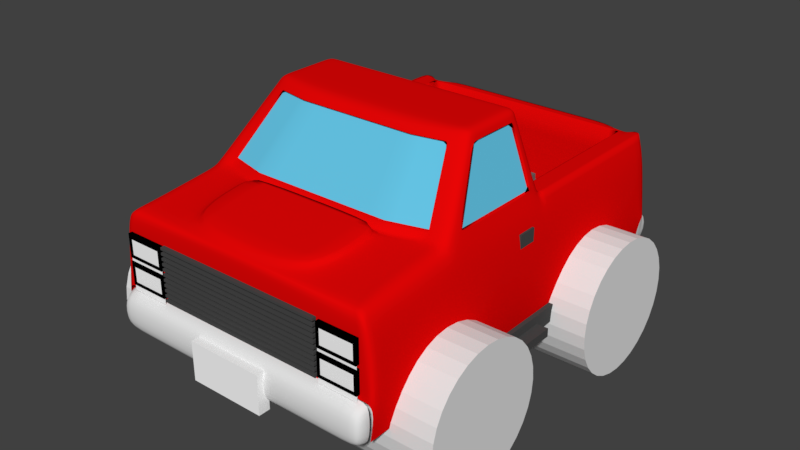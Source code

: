 # Source: Pickup_Truck_Deformed.blend  (saved by Blender 2.79.0; exported with 4.5.12 LTS)
import bpy
from mathutils import Matrix  # noqa: F401  (used for matrix-valued properties, if any)

bpy.ops.wm.read_factory_settings(use_empty=True)
scene = bpy.context.scene
scene.name = 'Scene'

# ---- collections
col_collection_1 = bpy.data.collections.new('Collection 1'); scene.collection.children.link(col_collection_1)

# ---- materials (node trees are filled in below, after node groups)
mat_tail_lights = bpy.data.materials.new('Tail Lights')
mat_tail_lights.alpha_threshold = 0.0
mat_tail_lights.use_transparent_shadow = False
mat_tail_lights.diffuse_color = (0.8, 0.0, 0.002506, 1.0)
mat_tail_lights.roughness = 0.5
mat_license_plate = bpy.data.materials.new('License Plate')
mat_license_plate.alpha_threshold = 0.0
mat_license_plate.use_transparent_shadow = False
mat_license_plate.diffuse_color = (1.0, 1.0, 1.0, 1.0)
mat_license_plate.roughness = 0.5
mat_truck_grille = bpy.data.materials.new('Truck Grille')
mat_truck_grille.alpha_threshold = 0.0
mat_truck_grille.use_transparent_shadow = False
mat_truck_grille.diffuse_color = (0.06681, 0.06681, 0.06681, 1.0)
mat_truck_grille.roughness = 0.5
mat_truck_bed = bpy.data.materials.new('Truck Bed')
mat_truck_bed.alpha_threshold = 0.0
mat_truck_bed.use_transparent_shadow = False
mat_truck_bed.diffuse_color = (0.1424, 0.1424, 0.1424, 1.0)
mat_truck_bed.roughness = 0.5
mat_truck_lights = bpy.data.materials.new('Truck Lights')
mat_truck_lights.alpha_threshold = 0.0
mat_truck_lights.use_transparent_shadow = False
mat_truck_lights.diffuse_color = (1.0, 1.0, 1.0, 1.0)
mat_truck_lights.roughness = 0.5
mat_truck_lights_frame = bpy.data.materials.new('Truck Lights Frame')
mat_truck_lights_frame.alpha_threshold = 0.0
mat_truck_lights_frame.use_transparent_shadow = False
mat_truck_lights_frame.diffuse_color = (0.0, 0.0, 0.0, 1.0)
mat_truck_lights_frame.roughness = 0.5
mat_truck_tire = bpy.data.materials.new('Truck Tire')
mat_truck_tire.alpha_threshold = 0.0
mat_truck_tire.use_transparent_shadow = False
mat_truck_tire.diffuse_color = (0.01885, 0.01885, 0.01885, 1.0)
mat_truck_tire.roughness = 0.5
mat_truck_hubcap = bpy.data.materials.new('Truck Hubcap')
mat_truck_hubcap.alpha_threshold = 0.0
mat_truck_hubcap.use_transparent_shadow = False
mat_truck_hubcap.diffuse_color = (0.5489, 0.5489, 0.5489, 1.0)
mat_truck_hubcap.roughness = 0.5
mat_truck_bumper = bpy.data.materials.new('Truck Bumper')
mat_truck_bumper.alpha_threshold = 0.0
mat_truck_bumper.use_transparent_shadow = False
mat_truck_bumper.roughness = 0.5
mat_material_002 = bpy.data.materials.new('Material.002')
mat_material_002.alpha_threshold = 0.0
mat_material_002.use_transparent_shadow = False
mat_material_002.diffuse_color = (0.1283, 0.5671, 0.8, 1.0)
mat_material_002.roughness = 0.5
mat_truck_paint = bpy.data.materials.new('Truck Paint')
mat_truck_paint.alpha_threshold = 0.0
mat_truck_paint.use_transparent_shadow = False
mat_truck_paint.diffuse_color = (0.8, 0.001871, 0.001871, 1.0)
mat_truck_paint.roughness = 0.5

# ---- material node trees

# ---- world
world_world = bpy.data.worlds.new('World'); scene.world = world_world
world_world.color = (0.05088, 0.05088, 0.05088)
world_world.use_sun_shadow = False
world_world.sun_shadow_jitter_overblur = 0.0
world_world.cycles.sampling_method = 'MANUAL'

# ---- meshes
me_cube_005 = bpy.data.meshes.new('Cube.005')
me_cube_005.from_pydata([(-1.885, -0.9534, -0.1529), (-1.839, -0.9534, 0.4005), (-1.885, -0.8083, -0.1529), (-1.839, -0.8083, 0.4005), (-1.642, -0.9534, -0.1529), (-1.596, -0.9534, 0.4005), (-1.642, -0.8083, -0.1529), (-1.596, -0.8083, 0.4005)], [], [(0, 1, 3, 2), (2, 3, 7, 6), (6, 7, 5, 4), (4, 5, 1, 0), (2, 6, 4, 0), (7, 3, 1, 5)])
me_cube_005.materials.append(mat_tail_lights)
me_cube_005.use_remesh_preserve_volume = False
me_cube_005.use_remesh_preserve_attributes = False
me_cube_005.use_mirror_vertex_groups = False
me_cube_005.update()
me_cube_003 = bpy.data.meshes.new('Cube.003')
me_cube_003.from_pydata([(-0.5351, -0.6494, -0.3904), (-0.5351, -0.6494, 0.1505), (-0.5351, -0.4857, -0.3904), (-0.5351, -0.4857, 0.1505), (0.5351, -0.6494, -0.3904), (0.5351, -0.6494, 0.1505), (0.5351, -0.4857, -0.3904), (0.5351, -0.4857, 0.1505)], [], [(0, 1, 3, 2), (2, 3, 7, 6), (6, 7, 5, 4), (4, 5, 1, 0), (2, 6, 4, 0), (7, 3, 1, 5)])
me_cube_003.materials.append(mat_license_plate)
me_cube_003.use_remesh_preserve_volume = False
me_cube_003.use_remesh_preserve_attributes = False
me_cube_003.use_mirror_vertex_groups = False
me_cube_003.update()
me_cube = bpy.data.meshes.new('Cube')
me_cube.from_pydata([(-0.5351, -0.6494, -0.3904), (-0.5351, -0.6494, 0.1505), (-0.5351, -0.4857, -0.3904), (-0.5351, -0.4857, 0.1505), (0.5351, -0.6494, -0.3904), (0.5351, -0.6494, 0.1505), (0.5351, -0.4857, -0.3904), (0.5351, -0.4857, 0.1505)], [], [(0, 1, 3, 2), (2, 3, 7, 6), (6, 7, 5, 4), (4, 5, 1, 0), (2, 6, 4, 0), (7, 3, 1, 5)])
me_cube.materials.append(mat_license_plate)
me_cube.use_remesh_preserve_volume = False
me_cube.use_remesh_preserve_attributes = False
me_cube.use_mirror_vertex_groups = False
me_cube.update()
me_cube_015 = bpy.data.meshes.new('Cube.015')
me_cube_015.from_pydata([(1.87, -1.045, -0.1802), (1.87, -1.045, 0.05759), (1.87, 0.9251, -0.1802), (1.87, 0.9251, 0.05759), (2.02, -1.045, -0.1802), (2.02, -1.045, 0.05759), (2.02, 0.9251, -0.1802), (2.02, 0.9251, 0.05759), (1.87, 0.3468, -0.1802), (1.87, 0.3468, 0.05759), (2.02, 0.3468, -0.1802), (2.02, 0.3468, 0.05759), (1.87, -1.045, -0.06131), (1.87, 0.9251, -0.06131), (2.02, 0.9251, -0.06131), (2.02, -1.045, -0.06131), (2.02, 0.3468, -0.06131), (1.87, 0.3468, -0.06131), (2.184, -1.045, -0.06131), (2.184, -1.045, -0.1802), (2.184, 0.3468, -0.1802), (2.184, 0.3468, -0.06131)], [], [(17, 9, 3, 13), (13, 3, 7, 14), (16, 11, 5, 15), (15, 5, 1, 12), (8, 10, 4, 0), (11, 9, 1, 5), (7, 3, 9, 11), (2, 6, 10, 8), (14, 7, 11, 16), (12, 1, 9, 17), (0, 12, 17, 8), (6, 14, 16, 10), (4, 15, 12, 0), (15, 4, 19, 18), (2, 13, 14, 6), (8, 17, 13, 2), (20, 21, 18, 19), (10, 16, 21, 20), (16, 15, 18, 21), (4, 10, 20, 19)])
me_cube_015.materials.append(mat_truck_grille)
me_cube_015.use_remesh_preserve_volume = False
me_cube_015.use_remesh_preserve_attributes = False
me_cube_015.use_mirror_vertex_groups = False
me_cube_015.update()
me_cylinder_002 = bpy.data.meshes.new('Cylinder.002')
me_cylinder_002.from_pydata([(0.8683, 0.8528, -0.5148), (1.544, 0.8528, -0.5148), (0.8683, -0.8528, -0.5148), (1.544, -0.8528, -0.5148), (0.8683, -0.7878, -0.1884), (1.544, -0.7878, -0.1884), (0.8683, -0.603, 0.08823), (1.544, -0.603, 0.08823), (0.8683, -0.3263, 0.2731), (1.544, -0.3263, 0.2731), (0.8683, -2.317e-07, 0.338), (1.544, -2.508e-09, 0.338), (0.8683, 0.3263, 0.2731), (1.544, 0.3263, 0.2731), (0.8683, 0.603, 0.08823), (1.544, 0.603, 0.08823), (0.8683, 0.7878, -0.1884), (1.544, 0.7878, -0.1884)], [], [(2, 3, 5, 4), (4, 5, 7, 6), (6, 7, 9, 8), (8, 9, 11, 10), (10, 11, 13, 12), (12, 13, 15, 14), (14, 15, 17, 16), (16, 17, 1, 0), (2, 4, 6, 8, 10, 12, 14, 16, 0)])
me_cylinder_002.polygons.foreach_set('use_smooth', [True] * 9)
me_cylinder_002.materials.append(mat_truck_bed)
me_cylinder_002.use_remesh_preserve_volume = False
me_cylinder_002.use_remesh_preserve_attributes = False
me_cylinder_002.use_mirror_vertex_groups = False
me_cylinder_002.update()
me_cube_013 = bpy.data.meshes.new('Cube.013')
me_cube_013.from_pydata([(-1.393, -4.646, -1.0), (-1.393, -4.646, 0.1515), (-1.393, 4.646, -1.0), (-1.393, 4.646, -0.3404), (1.393, -4.646, -1.0), (1.393, -4.646, 0.1515), (1.393, 4.646, -1.0), (1.393, 4.646, -0.3404), (-1.393, -1.322, -1.0), (-1.393, -1.322, -0.3404), (1.393, -1.322, -1.0), (1.393, -1.322, -0.3404), (-1.393, -2.129, -1.0), (1.393, -2.129, 0.1515), (-1.393, -2.129, 0.1515), (1.393, -2.129, -1.0)], [], [(8, 9, 3, 2), (2, 3, 7, 6), (15, 13, 5, 4), (4, 5, 1, 0), (12, 15, 4, 0), (13, 14, 1, 5), (7, 3, 9, 11), (2, 6, 10, 8), (6, 7, 11, 10), (12, 14, 9, 8), (0, 1, 14, 12), (11, 9, 14, 13), (8, 10, 15, 12), (10, 11, 13, 15)])
me_cube_013.materials.append(mat_truck_bed)
me_cube_013.use_remesh_preserve_volume = False
me_cube_013.use_remesh_preserve_attributes = False
me_cube_013.use_mirror_vertex_groups = False
me_cube_013.update()
me_plane_001 = bpy.data.meshes.new('Plane.001')
me_plane_001.from_pydata([(1.53, -1.873, -0.2909), (1.53, 1.873, -0.2909), (0.0, -1.873, -0.2909), (0.0, 1.873, -0.2909), (0.306, -1.873, -0.2909), (0.612, -1.873, -0.2909), (0.918, -1.873, -0.2909), (1.224, -1.873, -0.2909), (1.224, 1.873, -0.2909), (0.918, 1.873, -0.2909), (0.612, 1.873, -0.2909), (0.306, 1.873, -0.2909), (1.224, -1.873, -0.2117), (1.53, -1.873, -0.2117), (1.53, 1.873, -0.2117), (0.306, 1.873, -0.2117), (0.0, 1.873, -0.2117), (0.0, -1.873, -0.2117), (0.306, -1.873, -0.2117), (0.612, -1.873, -0.2117), (0.918, -1.873, -0.2117), (1.224, 1.873, -0.2117), (0.918, 1.873, -0.2117), (0.612, 1.873, -0.2117)], [], [(10, 5, 19, 23), (5, 6, 20, 19), (4, 5, 10, 11), (11, 3, 16, 15), (6, 7, 8, 9), (12, 13, 14, 21), (17, 18, 15, 16), (19, 20, 22, 23), (3, 2, 17, 16), (9, 10, 23, 22), (7, 0, 13, 12), (6, 9, 22, 20), (2, 4, 18, 17), (0, 1, 14, 13), (1, 8, 21, 14), (8, 7, 12, 21), (4, 11, 15, 18)])
me_plane_001.materials.append(mat_truck_bed)
me_plane_001.use_remesh_preserve_volume = False
me_plane_001.use_remesh_preserve_attributes = False
me_plane_001.use_mirror_vertex_groups = False
me_plane_001.update()
me_cube_012 = bpy.data.meshes.new('Cube.012')
me_cube_012.from_pydata([(1.726, -0.2261, -0.1097), (1.726, -0.2261, 0.1097), (1.726, 0.2261, -0.1097), (1.726, 0.2261, 0.1097), (1.945, -0.2261, -0.1097), (1.945, -0.2261, 0.1097), (1.945, 0.2261, -0.1097), (1.945, 0.2261, 0.1097)], [], [(0, 1, 3, 2), (2, 3, 7, 6), (6, 7, 5, 4), (4, 5, 1, 0), (2, 6, 4, 0), (7, 3, 1, 5)])
me_cube_012.materials.append(mat_truck_grille)
me_cube_012.use_remesh_preserve_volume = False
me_cube_012.use_remesh_preserve_attributes = False
me_cube_012.use_mirror_vertex_groups = False
me_cube_012.update()
me_cube_007 = bpy.data.meshes.new('Cube.007')
me_cube_007.from_pydata([(1.247, -0.04579, -0.3619), (1.247, -0.04579, -0.03934), (1.803, -0.04579, -0.3619), (1.803, -0.04579, -0.03934), (1.247, -0.04579, 0.01259), (1.247, -0.04579, 0.3351), (1.803, -0.04579, 0.01259), (1.803, -0.04579, 0.3351)], [], [(2, 3, 1, 0), (6, 7, 5, 4)])
me_cube_007.materials.append(mat_truck_lights)
me_cube_007.use_remesh_preserve_volume = False
me_cube_007.use_remesh_preserve_attributes = False
me_cube_007.use_mirror_vertex_groups = False
me_cube_007.update()
me_plane = bpy.data.meshes.new('Plane')
me_plane.from_pydata([(-1.211, 1.21, 0.3498), (1.211, 1.21, 0.3498), (-1.211, 1.21, -0.3855), (1.211, 1.21, -0.3855), (-1.211, 1.21, -0.3504), (-1.211, 1.21, -0.3154), (-1.211, 1.21, -0.2804), (-1.211, 1.21, -0.2454), (-1.211, 1.21, -0.2104), (-1.211, 1.21, -0.1754), (-1.211, 1.21, -0.1404), (-1.211, 1.21, -0.1053), (-1.211, 1.21, -0.07034), (-1.211, 1.21, -0.03532), (-1.211, 1.21, -0.0003118), (-1.211, 1.21, 0.0347), (-1.211, 1.21, 0.06971), (-1.211, 1.21, 0.1047), (-1.211, 1.21, 0.1397), (-1.211, 1.21, 0.1748), (-1.211, 1.21, 0.2098), (-1.211, 1.21, 0.2448), (-1.211, 1.21, 0.2798), (-1.211, 1.21, 0.3148), (1.211, 1.21, 0.3148), (1.211, 1.21, 0.2798), (1.211, 1.21, 0.2448), (1.211, 1.21, 0.2098), (1.211, 1.21, 0.1748), (1.211, 1.21, 0.1397), (1.211, 1.21, 0.1047), (1.211, 1.21, 0.06971), (1.211, 1.21, 0.0347), (1.211, 1.21, -0.0003118), (1.211, 1.21, -0.03532), (1.211, 1.21, -0.07034), (1.211, 1.21, -0.1053), (1.211, 1.21, -0.1404), (1.211, 1.21, -0.1754), (1.211, 1.21, -0.2104), (1.211, 1.21, -0.2454), (1.211, 1.21, -0.2804), (1.211, 1.21, -0.3154), (1.211, 1.21, -0.3504), (-1.211, 1.114, 0.3148), (-1.211, 1.114, 0.3498), (1.211, 1.114, 0.3498), (1.211, 1.114, -0.3504), (1.211, 1.114, -0.3855), (-1.211, 1.114, -0.3855), (-1.211, 1.114, -0.3504), (-1.211, 1.114, -0.3154), (-1.211, 1.114, -0.2804), (-1.211, 1.114, -0.2454), (-1.211, 1.114, -0.2104), (-1.211, 1.114, -0.1754), (-1.211, 1.114, -0.1404), (-1.211, 1.114, -0.1053), (-1.211, 1.114, -0.07034), (-1.211, 1.114, -0.03532), (-1.211, 1.114, -0.0003118), (-1.211, 1.114, 0.0347), (-1.211, 1.114, 0.06971), (-1.211, 1.114, 0.1047), (-1.211, 1.114, 0.1397), (-1.211, 1.114, 0.1748), (-1.211, 1.114, 0.2098), (-1.211, 1.114, 0.2448), (-1.211, 1.114, 0.2798), (1.211, 1.114, 0.3148), (1.211, 1.114, 0.2798), (1.211, 1.114, 0.2448), (1.211, 1.114, 0.2098), (1.211, 1.114, 0.1748), (1.211, 1.114, 0.1397), (1.211, 1.114, 0.1047), (1.211, 1.114, 0.06971), (1.211, 1.114, 0.0347), (1.211, 1.114, -0.0003118), (1.211, 1.114, -0.03532), (1.211, 1.114, -0.07034), (1.211, 1.114, -0.1053), (1.211, 1.114, -0.1404), (1.211, 1.114, -0.1754), (1.211, 1.114, -0.2104), (1.211, 1.114, -0.2454), (1.211, 1.114, -0.2804), (1.211, 1.114, -0.3154)], [], [(35, 12, 58, 80), (28, 27, 72, 73), (23, 22, 25, 24), (1, 0, 45, 46), (21, 20, 27, 26), (14, 13, 59, 60), (19, 18, 29, 28), (13, 34, 79, 59), (17, 16, 31, 30), (0, 23, 44, 45), (15, 14, 33, 32), (40, 39, 84, 85), (13, 12, 35, 34), (33, 14, 60, 78), (11, 10, 37, 36), (26, 25, 70, 71), (9, 8, 39, 38), (12, 11, 57, 58), (7, 6, 41, 40), (15, 32, 77, 61), (5, 4, 43, 42), (50, 49, 48, 47), (45, 44, 69, 46), (68, 67, 71, 70), (66, 65, 73, 72), (64, 63, 75, 74), (62, 61, 77, 76), (60, 59, 79, 78), (58, 57, 81, 80), (56, 55, 83, 82), (54, 53, 85, 84), (52, 51, 87, 86), (42, 41, 86, 87), (3, 43, 47, 48), (11, 36, 81, 57), (16, 15, 61, 62), (2, 3, 48, 49), (30, 29, 74, 75), (37, 10, 56, 82), (23, 24, 69, 44), (4, 2, 49, 50), (9, 38, 83, 55), (18, 17, 63, 64), (25, 22, 68, 70), (32, 31, 76, 77), (39, 8, 54, 84), (21, 26, 71, 67), (6, 5, 51, 52), (7, 40, 85, 53), (20, 19, 65, 66), (27, 20, 66, 72), (34, 33, 78, 79), (41, 6, 52, 86), (19, 28, 73, 65), (8, 7, 53, 54), (5, 42, 87, 51), (22, 21, 67, 68), (29, 18, 64, 74), (36, 35, 80, 81), (43, 4, 50, 47), (17, 30, 75, 63), (10, 9, 55, 56), (24, 1, 46, 69), (31, 16, 62, 76), (38, 37, 82, 83)])
me_plane.materials.append(mat_truck_grille)
me_plane.use_remesh_preserve_volume = False
me_plane.use_remesh_preserve_attributes = False
me_plane.use_mirror_vertex_groups = False
me_plane.update()
me_cube_004 = bpy.data.meshes.new('Cube.004')
me_cube_004.from_pydata([(1.247, -0.04579, -0.3619), (1.247, -0.04579, -0.03934), (1.247, 0.04579, -0.3619), (1.247, 0.04579, -0.03934), (1.803, -0.04579, -0.3619), (1.803, -0.04579, -0.03934), (1.803, 0.04579, -0.3619), (1.803, 0.04579, -0.03934), (1.247, -0.04579, 0.01259), (1.247, -0.04579, 0.3351), (1.247, 0.04579, 0.01259), (1.247, 0.04579, 0.3351), (1.803, -0.04579, 0.01259), (1.803, -0.04579, 0.3351), (1.803, 0.04579, 0.01259), (1.803, 0.04579, 0.3351)], [], [(0, 1, 3, 2), (2, 3, 7, 6), (6, 7, 5, 4), (2, 6, 4, 0), (7, 3, 1, 5), (8, 9, 11, 10), (10, 11, 15, 14), (14, 15, 13, 12), (10, 14, 12, 8), (15, 11, 9, 13)])
me_cube_004.materials.append(mat_truck_lights_frame)
me_cube_004.use_remesh_preserve_volume = False
me_cube_004.use_remesh_preserve_attributes = False
me_cube_004.use_mirror_vertex_groups = False
me_cube_004.update()
me_cylinder_001 = bpy.data.meshes.new('Cylinder.001')
me_cylinder_001.from_pydata([(1.41, 0.8129, 1.994e-07), (1.982, 0.8129, 1.025e-07), (1.41, 0.7973, -0.1586), (1.982, 0.7973, -0.1586), (1.41, 0.751, -0.3111), (1.982, 0.751, -0.3111), (1.41, 0.6759, -0.4516), (1.982, 0.6759, -0.4516), (1.41, 0.5748, -0.5748), (1.982, 0.5748, -0.5748), (1.41, 0.4516, -0.6759), (1.982, 0.4516, -0.6759), (1.41, 0.3111, -0.751), (1.982, 0.3111, -0.751), (1.41, 0.1586, -0.7973), (1.982, 0.1586, -0.7973), (1.41, 1.325e-07, -0.8129), (1.982, 3.51e-07, -0.8129), (1.41, -0.1586, -0.7973), (1.982, -0.1586, -0.7973), (1.41, -0.3111, -0.751), (1.982, -0.3111, -0.751), (1.41, -0.4516, -0.6759), (1.982, -0.4516, -0.6759), (1.41, -0.5748, -0.5748), (1.982, -0.5748, -0.5748), (1.41, -0.6759, -0.4516), (1.982, -0.6759, -0.4516), (1.41, -0.751, -0.3111), (1.982, -0.751, -0.3111), (1.41, -0.7973, -0.1586), (1.982, -0.7973, -0.1586), (1.41, -0.8129, 1.994e-07), (1.982, -0.8129, 1.509e-07), (1.41, -0.7973, 0.1586), (1.982, -0.7973, 0.1586), (1.41, -0.751, 0.3111), (1.982, -0.751, 0.3111), (1.41, -0.6759, 0.4516), (1.982, -0.6759, 0.4516), (1.41, -0.5748, 0.5748), (1.982, -0.5748, 0.5748), (1.41, -0.4516, 0.6759), (1.982, -0.4516, 0.6759), (1.41, -0.3111, 0.751), (1.982, -0.3111, 0.751), (1.41, -0.1586, 0.7973), (1.982, -0.1586, 0.7973), (1.41, 6.376e-07, 0.8129), (1.982, 8.561e-07, 0.8129), (1.41, 0.1586, 0.7973), (1.982, 0.1586, 0.7973), (1.41, 0.3111, 0.751), (1.982, 0.3111, 0.751), (1.41, 0.4516, 0.6759), (1.982, 0.4516, 0.6759), (1.41, 0.5748, 0.5748), (1.982, 0.5748, 0.5748), (1.41, 0.6759, 0.4516), (1.982, 0.6759, 0.4516), (1.41, 0.751, 0.3111), (1.982, 0.751, 0.3111), (1.41, 0.7973, 0.1586), (1.982, 0.7973, 0.1586), (2.05, 0.5075, -0.1009), (2.05, 0.5174, 3.221e-08), (2.05, 0.478, -0.198), (2.05, 0.4302, -0.2875), (2.05, 0.3659, -0.3659), (2.05, 0.2875, -0.4302), (2.05, 0.198, -0.478), (2.05, 0.1009, -0.5075), (2.05, 3.811e-07, -0.5174), (2.05, -0.1009, -0.5075), (2.05, -0.198, -0.478), (2.05, -0.2875, -0.4302), (2.05, -0.3659, -0.3659), (2.05, -0.4302, -0.2875), (2.05, -0.478, -0.198), (2.05, -0.5075, -0.1009), (2.05, -0.5174, 6.305e-08), (2.05, -0.5075, 0.1009), (2.05, -0.478, 0.198), (2.05, -0.4302, 0.2875), (2.05, -0.3659, 0.3659), (2.05, -0.2875, 0.4302), (2.05, -0.198, 0.478), (2.05, -0.1009, 0.5075), (2.05, 7.027e-07, 0.5174), (2.05, 0.1009, 0.5075), (2.05, 0.198, 0.478), (2.05, 0.2875, 0.4302), (2.05, 0.3659, 0.3659), (2.05, 0.4302, 0.2875), (2.05, 0.478, 0.198), (2.05, 0.5075, 0.1009), (1.969, 0.5075, -0.1009), (1.969, 0.5174, 3.221e-08), (1.969, 0.478, -0.198), (1.969, 0.4302, -0.2875), (1.969, 0.3659, -0.3659), (1.969, 0.2875, -0.4302), (1.969, 0.198, -0.478), (1.969, 0.1009, -0.5075), (1.969, 3.811e-07, -0.5174), (1.969, -0.1009, -0.5075), (1.969, -0.198, -0.478), (1.969, -0.2875, -0.4302), (1.969, -0.3659, -0.3659), (1.969, -0.4302, -0.2875), (1.969, -0.478, -0.198), (1.969, -0.5075, -0.1009), (1.969, -0.5174, 6.305e-08), (1.969, -0.5075, 0.1009), (1.969, -0.478, 0.198), (1.969, -0.4302, 0.2875), (1.969, -0.3659, 0.3659), (1.969, -0.2875, 0.4302), (1.969, -0.198, 0.478), (1.969, -0.1009, 0.5075), (1.969, 7.027e-07, 0.5174), (1.969, 0.1009, 0.5075), (1.969, 0.198, 0.478), (1.969, 0.2875, 0.4302), (1.969, 0.3659, 0.3659), (1.969, 0.4302, 0.2875), (1.969, 0.478, 0.198), (1.969, 0.5075, 0.1009), (1.969, 0.1298, -0.02581), (1.969, 0.1323, -5.224e-08), (1.969, 0.1222, -0.05064), (1.969, 0.11, -0.07351), (1.969, 0.09356, -0.09356), (1.969, 0.07351, -0.11), (1.969, 0.05064, -0.1222), (1.969, 0.02581, -0.1298), (1.969, 4.26e-07, -0.1323), (1.969, -0.02581, -0.1298), (1.969, -0.05064, -0.1222), (1.969, -0.07351, -0.11), (1.969, -0.09356, -0.09356), (1.969, -0.11, -0.07351), (1.969, -0.1222, -0.05064), (1.969, -0.1298, -0.02581), (1.969, -0.1323, -4.435e-08), (1.969, -0.1298, 0.02581), (1.969, -0.1222, 0.05064), (1.969, -0.11, 0.07351), (1.969, -0.09356, 0.09356), (1.969, -0.07351, 0.11), (1.969, -0.05064, 0.1222), (1.969, -0.02581, 0.1298), (1.969, 5.082e-07, 0.1323), (1.969, 0.02581, 0.1298), (1.969, 0.05064, 0.1222), (1.969, 0.07351, 0.11), (1.969, 0.09356, 0.09356), (1.969, 0.11, 0.07351), (1.969, 0.1222, 0.05064), (1.969, 0.1298, 0.02581), (2.03, 0.09878, -0.01965), (2.03, 0.1007, -5.717e-08), (2.03, 0.09305, -0.03854), (2.03, 0.08374, -0.05596), (2.03, 0.07122, -0.07122), (2.03, 0.05596, -0.08374), (2.03, 0.03854, -0.09305), (2.03, 0.01965, -0.09878), (2.03, 4.304e-07, -0.1007), (2.03, -0.01965, -0.09878), (2.03, -0.03854, -0.09305), (2.03, -0.05596, -0.08374), (2.03, -0.07122, -0.07122), (2.03, -0.08374, -0.05596), (2.03, -0.09305, -0.03854), (2.03, -0.09878, -0.01965), (2.03, -0.1007, -5.116e-08), (2.03, -0.09878, 0.01965), (2.03, -0.09305, 0.03854), (2.03, -0.08374, 0.05596), (2.03, -0.07122, 0.07122), (2.03, -0.05596, 0.08374), (2.03, -0.03854, 0.09305), (2.03, -0.01965, 0.09878), (2.03, 4.93e-07, 0.1007), (2.03, 0.01965, 0.09878), (2.03, 0.03854, 0.09305), (2.03, 0.05596, 0.08374), (2.03, 0.07122, 0.07122), (2.03, 0.08374, 0.05596), (2.03, 0.09305, 0.03854), (2.03, 0.09878, 0.01965), (1.969, -0.3001, 0.1243), (1.969, -0.2701, 0.1805), (1.969, 0.1805, -0.2701), (1.969, 0.1243, -0.3001), (1.969, -0.2297, 0.2297), (1.969, 0.06338, -0.3186), (1.969, -0.1805, 0.2701), (1.969, 4.036e-07, -0.3249), (1.969, -0.1243, 0.3001), (1.969, -0.06338, -0.3186), (1.969, -0.06338, 0.3186), (1.969, -0.1243, -0.3001), (1.969, 6.055e-07, 0.3249), (1.969, -0.1805, -0.2701), (1.969, 0.06338, 0.3186), (1.969, -0.2297, -0.2297), (1.969, 0.1243, 0.3001), (1.969, -0.2701, -0.1805), (1.969, 0.1805, 0.2701), (1.969, -0.3001, -0.1243), (1.969, 0.3249, -1.001e-08), (1.969, 0.3186, -0.06338), (1.969, 0.2297, 0.2297), (1.969, -0.3186, -0.06338), (1.969, 0.3001, -0.1243), (1.969, 0.2701, 0.1805), (1.969, -0.3249, 9.351e-09), (1.969, 0.2701, -0.1805), (1.969, 0.3001, 0.1243), (1.969, -0.3186, 0.06338), (1.969, 0.2297, -0.2297), (1.969, 0.3186, 0.06338)], [], [(0, 1, 3, 2), (2, 3, 5, 4), (4, 5, 7, 6), (6, 7, 9, 8), (8, 9, 11, 10), (10, 11, 13, 12), (12, 13, 15, 14), (14, 15, 17, 16), (16, 17, 19, 18), (18, 19, 21, 20), (20, 21, 23, 22), (22, 23, 25, 24), (24, 25, 27, 26), (26, 27, 29, 28), (28, 29, 31, 30), (30, 31, 33, 32), (32, 33, 35, 34), (34, 35, 37, 36), (36, 37, 39, 38), (38, 39, 41, 40), (40, 41, 43, 42), (42, 43, 45, 44), (44, 45, 47, 46), (46, 47, 49, 48), (48, 49, 51, 50), (50, 51, 53, 52), (52, 53, 55, 54), (54, 55, 57, 56), (56, 57, 59, 58), (58, 59, 61, 60), (13, 11, 69, 70), (60, 61, 63, 62), (62, 63, 1, 0), (0, 2, 4, 6, 8, 10, 12, 14, 16, 18, 20, 22, 24, 26, 28, 30, 32, 34, 36, 38, 40, 42, 44, 46, 48, 50, 52, 54, 56, 58, 60, 62), (80, 79, 111, 112), (31, 29, 78, 79), (49, 47, 87, 88), (5, 3, 64, 66), (23, 21, 74, 75), (41, 39, 83, 84), (59, 57, 92, 93), (15, 13, 70, 71), (33, 31, 79, 80), (51, 49, 88, 89), (7, 5, 66, 67), (25, 23, 75, 76), (43, 41, 84, 85), (61, 59, 93, 94), (17, 15, 71, 72), (35, 33, 80, 81), (53, 51, 89, 90), (9, 7, 67, 68), (27, 25, 76, 77), (45, 43, 85, 86), (63, 61, 94, 95), (19, 17, 72, 73), (37, 35, 81, 82), (55, 53, 90, 91), (11, 9, 68, 69), (29, 27, 77, 78), (47, 45, 86, 87), (3, 1, 65, 64), (1, 63, 95, 65), (21, 19, 73, 74), (39, 37, 82, 83), (57, 55, 91, 92), (193, 192, 146, 147), (67, 66, 98, 99), (94, 93, 125, 126), (81, 80, 112, 113), (68, 67, 99, 100), (95, 94, 126, 127), (82, 81, 113, 114), (69, 68, 100, 101), (65, 95, 127, 97), (83, 82, 114, 115), (70, 69, 101, 102), (84, 83, 115, 116), (71, 70, 102, 103), (85, 84, 116, 117), (72, 71, 103, 104), (86, 85, 117, 118), (73, 72, 104, 105), (87, 86, 118, 119), (74, 73, 105, 106), (88, 87, 119, 120), (75, 74, 106, 107), (89, 88, 120, 121), (76, 75, 107, 108), (90, 89, 121, 122), (77, 76, 108, 109), (91, 90, 122, 123), (78, 77, 109, 110), (64, 65, 97, 96), (92, 91, 123, 124), (79, 78, 110, 111), (66, 64, 96, 98), (93, 92, 124, 125), (150, 149, 181, 182), (195, 194, 133, 134), (196, 193, 147, 148), (197, 195, 134, 135), (198, 196, 148, 149), (199, 197, 135, 136), (200, 198, 149, 150), (201, 199, 136, 137), (202, 200, 150, 151), (203, 201, 137, 138), (204, 202, 151, 152), (205, 203, 138, 139), (206, 204, 152, 153), (207, 205, 139, 140), (208, 206, 153, 154), (209, 207, 140, 141), (210, 208, 154, 155), (211, 209, 141, 142), (213, 212, 129, 128), (214, 210, 155, 156), (215, 211, 142, 143), (216, 213, 128, 130), (217, 214, 156, 157), (218, 215, 143, 144), (219, 216, 130, 131), (220, 217, 157, 158), (221, 218, 144, 145), (222, 219, 131, 132), (223, 220, 158, 159), (192, 221, 145, 146), (194, 222, 132, 133), (212, 223, 159, 129), (160, 161, 191, 190, 189, 188, 187, 186, 185, 184, 183, 182, 181, 180, 179, 178, 177, 176, 175, 174, 173, 172, 171, 170, 169, 168, 167, 166, 165, 164, 163, 162), (137, 136, 168, 169), (151, 150, 182, 183), (138, 137, 169, 170), (152, 151, 183, 184), (139, 138, 170, 171), (153, 152, 184, 185), (140, 139, 171, 172), (154, 153, 185, 186), (141, 140, 172, 173), (155, 154, 186, 187), (142, 141, 173, 174), (128, 129, 161, 160), (156, 155, 187, 188), (143, 142, 174, 175), (130, 128, 160, 162), (157, 156, 188, 189), (144, 143, 175, 176), (131, 130, 162, 163), (158, 157, 189, 190), (145, 144, 176, 177), (132, 131, 163, 164), (159, 158, 190, 191), (146, 145, 177, 178), (133, 132, 164, 165), (129, 159, 191, 161), (147, 146, 178, 179), (134, 133, 165, 166), (148, 147, 179, 180), (135, 134, 166, 167), (149, 148, 180, 181), (136, 135, 167, 168), (97, 127, 223, 212), (101, 100, 222, 194), (114, 113, 221, 192), (127, 126, 220, 223), (100, 99, 219, 222), (113, 112, 218, 221), (126, 125, 217, 220), (99, 98, 216, 219), (112, 111, 215, 218), (125, 124, 214, 217), (98, 96, 213, 216), (111, 110, 211, 215), (124, 123, 210, 214), (96, 97, 212, 213), (110, 109, 209, 211), (123, 122, 208, 210), (109, 108, 207, 209), (122, 121, 206, 208), (108, 107, 205, 207), (121, 120, 204, 206), (107, 106, 203, 205), (120, 119, 202, 204), (106, 105, 201, 203), (119, 118, 200, 202), (105, 104, 199, 201), (118, 117, 198, 200), (104, 103, 197, 199), (117, 116, 196, 198), (103, 102, 195, 197), (116, 115, 193, 196), (102, 101, 194, 195), (115, 114, 192, 193)])
me_cylinder_001.polygons.foreach_set('use_smooth', [True] * 194)
me_cylinder_001.polygons.foreach_set('material_index', [0, 0, 0, 0, 0, 0, 0, 0, 0, 0, 0, 0, 0, 0, 0, 0, 0, 0, 0, 0, 0, 0, 0, 0, 0, 0, 0, 0, 0, 0, 0, 0, 0, 0, 0, 0, 0, 0, 0, 0, 0, 0, 0, 0, 0, 0, 0, 0, 0, 0, 0, 0, 0, 0, 0, 0, 0, 0, 0, 0, 0, 0, 0, 0, 0, 0, 1, 0, 0, 0, 0, 0, 0, 0, 0, 0, 0, 0, 0, 0, 0, 0, 0, 0, 0, 0, 0, 0, 0, 0, 0, 0, 0, 0, 0, 0, 0, 0, 1, 1, 1, 1, 1, 1, 1, 1, 1, 1, 1, 1, 1, 1, 1, 1, 1, 1, 1, 1, 1, 1, 1, 1, 1, 1, 1, 1, 1, 1, 1, 1, 1, 1, 1, 1, 1, 1, 1, 1, 1, 1, 1, 1, 1, 1, 1, 1, 1, 1, 1, 1, 1, 1, 1, 1, 1, 1, 1, 1, 1, 1, 1, 1, 1, 1, 1, 1, 1, 1, 1, 1, 1, 1, 1, 1, 1, 1, 1, 1, 1, 1, 1, 1, 1, 1, 1, 1, 1, 1, 1, 1, 1, 1, 1, 1])
me_cylinder_001.materials.append(mat_truck_tire)
me_cylinder_001.materials.append(mat_truck_hubcap)
me_cylinder_001.use_remesh_preserve_volume = False
me_cylinder_001.use_remesh_preserve_attributes = False
me_cylinder_001.use_mirror_vertex_groups = False
me_cylinder_001.update()
me_cylinder = bpy.data.meshes.new('Cylinder')
me_cylinder.from_pydata([(2.681, 1.0, 2.384e-07), (-2.681, 1.0, 1.192e-07), (2.681, 0.9808, -0.1951), (-2.681, 0.9808, -0.1951), (2.681, 0.9239, -0.3827), (-2.681, 0.9239, -0.3827), (2.681, 0.8315, -0.5556), (-2.681, 0.8315, -0.5556), (2.681, 0.7071, -0.7071), (-2.681, 0.7071, -0.7071), (2.681, 0.5556, -0.8315), (-2.681, 0.5556, -0.8315), (2.681, 0.3827, -0.9239), (-2.681, 0.3827, -0.9239), (2.681, 0.1951, -0.9808), (-2.681, 0.1951, -0.9808), (2.681, 7.55e-08, -1.0), (-2.681, 3.442e-07, -1.0), (2.681, -0.1951, -0.9808), (-2.681, -0.1951, -0.9808), (2.681, -0.3827, -0.9239), (-2.681, -0.3827, -0.9239), (2.681, -0.5556, -0.8315), (-2.681, -0.5556, -0.8315), (2.681, -0.7071, -0.7071), (-2.681, -0.7071, -0.7071), (2.681, -0.8315, -0.5556), (-2.681, -0.8315, -0.5556), (2.681, -0.9239, -0.3827), (-2.681, -0.9239, -0.3827), (2.681, -0.9808, -0.1951), (-2.681, -0.9808, -0.1951), (2.681, -1.0, 2.384e-07), (-2.681, -1.0, 1.788e-07), (2.681, -0.9808, 0.1951), (-2.681, -0.9808, 0.1951), (2.681, -0.9239, 0.3827), (-2.681, -0.9239, 0.3827), (2.681, -0.8315, 0.5556), (-2.681, -0.8315, 0.5556), (2.681, -0.7071, 0.7071), (-2.681, -0.7071, 0.7071), (2.681, -0.5556, 0.8315), (-2.681, -0.5556, 0.8315), (2.681, -0.3827, 0.9239), (-2.681, -0.3827, 0.9239), (2.681, -0.1951, 0.9808), (-2.681, -0.1951, 0.9808), (2.681, 6.969e-07, 1.0), (-2.681, 9.656e-07, 1.0), (2.681, 0.1951, 0.9808), (-2.681, 0.1951, 0.9808), (2.681, 0.3827, 0.9239), (-2.681, 0.3827, 0.9239), (2.681, 0.5556, 0.8315), (-2.681, 0.5556, 0.8315), (2.681, 0.7071, 0.7071), (-2.681, 0.7071, 0.7071), (2.681, 0.8315, 0.5556), (-2.681, 0.8315, 0.5556), (2.681, 0.9239, 0.3827), (-2.681, 0.9239, 0.3827), (2.681, 0.9808, 0.1951), (-2.681, 0.9808, 0.1951)], [], [(0, 1, 3, 2), (2, 3, 5, 4), (4, 5, 7, 6), (6, 7, 9, 8), (8, 9, 11, 10), (10, 11, 13, 12), (12, 13, 15, 14), (14, 15, 17, 16), (16, 17, 19, 18), (18, 19, 21, 20), (20, 21, 23, 22), (22, 23, 25, 24), (24, 25, 27, 26), (26, 27, 29, 28), (28, 29, 31, 30), (30, 31, 33, 32), (32, 33, 35, 34), (34, 35, 37, 36), (36, 37, 39, 38), (38, 39, 41, 40), (40, 41, 43, 42), (42, 43, 45, 44), (44, 45, 47, 46), (46, 47, 49, 48), (48, 49, 51, 50), (50, 51, 53, 52), (52, 53, 55, 54), (54, 55, 57, 56), (56, 57, 59, 58), (58, 59, 61, 60), (3, 1, 63, 61, 59, 57, 55, 53, 51, 49, 47, 45, 43, 41, 39, 37, 35, 33, 31, 29, 27, 25, 23, 21, 19, 17, 15, 13, 11, 9, 7, 5), (60, 61, 63, 62), (62, 63, 1, 0), (0, 2, 4, 6, 8, 10, 12, 14, 16, 18, 20, 22, 24, 26, 28, 30, 32, 34, 36, 38, 40, 42, 44, 46, 48, 50, 52, 54, 56, 58, 60, 62)])
me_cylinder.use_remesh_preserve_volume = False
me_cylinder.use_remesh_preserve_attributes = False
me_cylinder.use_mirror_vertex_groups = False
me_cylinder.update()
me_cube_014 = bpy.data.meshes.new('Cube.014')
me_cube_014.from_pydata([(1.936, 4.736, -0.915), (2.013, 4.485, -0.3853), (1.648, 4.736, -0.3853), (1.936, 4.485, -0.915), (2.013, 4.736, -0.3853), (1.648, 4.736, -0.915), (0.0, 4.736, -0.915), (0.0, 4.736, -0.3853), (1.067, 4.736, -0.3853), (1.067, 4.736, -0.915), (1.693, 4.736, -0.3853), (1.693, 4.736, -0.915), (2.013, 5.045, -0.3853), (1.936, 5.045, -0.915), (1.067, 5.045, -0.3853), (1.648, 5.045, -0.3853), (1.693, 5.045, -0.3853), (1.648, 5.045, -0.915), (1.067, 5.045, -0.915), (0.0, 5.045, -0.915), (1.693, 5.045, -0.915), (0.0, 5.045, -0.3853)], [], [(9, 6, 19, 18), (0, 4, 1, 3), (2, 10, 16, 15), (0, 11, 20, 13), (20, 16, 12, 13), (18, 14, 15, 17), (19, 21, 14, 18), (17, 15, 16, 20), (8, 2, 15, 14), (11, 5, 17, 20), (10, 4, 12, 16), (7, 8, 14, 21), (4, 0, 13, 12), (5, 9, 18, 17)])
me_cube_014.polygons.foreach_set('use_smooth', [0, 1, 1, 0, 1, 1, 1, 1, 1, 0, 1, 1, 1, 0])
_k = {(0, 3): 1.0, (1, 3): 1.0}
me_cube_014.attributes.new('crease_edge', 'FLOAT', 'EDGE').data.foreach_set('value', [_k.get((min(e.vertices), max(e.vertices)), 0.0) for e in me_cube_014.edges])
me_cube_014.materials.append(mat_truck_bumper)
me_cube_014.use_remesh_preserve_volume = False
me_cube_014.use_remesh_preserve_attributes = False
me_cube_014.use_mirror_vertex_groups = False
me_cube_014.update()
me_cube_011 = bpy.data.meshes.new('Cube.011')
me_cube_011.from_pydata([(1.531, 0.6313, 0.8676), (1.283, 0.5469, 1.646), (0.9909, 0.6313, 0.8676), (0.8305, 0.5469, 1.646), (0.0, 0.6313, 0.8676), (0.0, 0.5469, 1.646), (1.773, -1.823, 0.8676), (1.482, -0.8532, 1.646), (1.482, 0.3489, 1.646), (1.773, 0.3489, 0.8676), (1.283, -1.15, 1.633), (0.9909, -2.438, 0.8549), (0.0, -2.438, 0.8549), (1.531, -2.198, 0.8549), (0.0, -1.296, 1.633), (0.8305, -1.296, 1.633)], [], [(2, 4, 5, 3), (0, 2, 3, 1), (6, 9, 8, 7), (11, 13, 10, 15), (12, 11, 15, 14)])
me_cube_011.polygons.foreach_set('use_smooth', [True] * 5)
_k = {(0, 1): 1.0, (0, 2): 1.0, (1, 3): 1.0, (4, 5): 1.0, (3, 5): 1.0, (2, 3): 1.0, (2, 4): 1.0, (6, 7): 1.0, (7, 8): 1.0, (6, 9): 1.0, (8, 9): 1.0, (10, 13): 1.0, (11, 13): 1.0, (11, 12): 1.0, (14, 15): 1.0, (12, 14): 1.0, (10, 15): 1.0, (11, 15): 1.0}
me_cube_011.attributes.new('crease_edge', 'FLOAT', 'EDGE').data.foreach_set('value', [_k.get((min(e.vertices), max(e.vertices)), 0.0) for e in me_cube_011.edges])
me_cube_011.materials.append(mat_material_002)
me_cube_011.use_remesh_preserve_volume = False
me_cube_011.use_remesh_preserve_attributes = False
me_cube_011.use_mirror_vertex_groups = False
me_cube_011.update()
me_cube_008 = bpy.data.meshes.new('Cube.008')
me_cube_008.from_pydata([(1.936, -4.663, -1.015), (1.936, -4.663, -0.4341), (1.936, -4.99, -0.4944), (1.936, -4.99, -0.9545), (0.0, -4.663, -1.015), (0.0, -4.663, -0.4341), (0.0, -4.99, -0.9545), (0.0, -4.99, -0.4944), (1.693, -4.663, -1.015), (1.693, -4.99, -0.9545), (1.693, -4.99, -0.4944), (1.829, -4.663, -0.4341)], [], [(11, 5, 7, 10), (0, 1, 2, 3), (4, 8, 9, 6), (8, 0, 3, 9), (3, 2, 10, 9), (10, 7, 6, 9), (1, 11, 10, 2)])
me_cube_008.polygons.foreach_set('use_smooth', [True] * 7)
me_cube_008.materials.append(mat_truck_bumper)
me_cube_008.use_remesh_preserve_volume = False
me_cube_008.use_remesh_preserve_attributes = False
me_cube_008.use_mirror_vertex_groups = False
me_cube_008.update()
me_cube_002 = bpy.data.meshes.new('Cube.002')
me_cube_002.from_pydata([(1.241, -1.011, 1.777), (1.936, 0.8174, -0.915), (1.834, 0.8174, 0.7693), (0.0, 4.485, 0.7693), (1.936, -4.663, -0.915), (1.834, -4.663, 0.6142), (1.834, 4.736, 0.7693), (1.562, 4.485, 0.7693), (2.013, 4.485, -0.3853), (1.936, -2.368, -0.915), (1.834, -2.368, 0.7693), (1.648, 4.736, -0.3853), (1.936, 0.6974, -0.915), (1.562, 0.6974, 0.7693), (1.834, 0.6974, 0.7693), (1.834, 4.485, 0.7693), (1.834, -1.946, 0.7693), (1.936, 4.485, -0.915), (1.936, -1.946, -0.915), (1.723, -4.663, 0.6142), (1.283, -1.188, 1.646), (2.013, 4.736, -0.3853), (2.013, -4.663, -0.4341), (2.013, -2.368, -0.3853), (2.013, 0.6974, -0.3853), (1.562, -2.368, 0.7693), (1.809, -4.663, -0.4341), (2.013, -1.946, -0.3853), (1.458, -0.6901, 1.777), (1.458, -0.9086, 1.777), (1.562, -4.399, 0.6321), (1.283, 0.6024, 1.646), (1.936, -4.399, -0.915), (1.458, 0.5882, 1.777), (1.562, 4.736, 0.7693), (0.9909, 0.6868, 0.8676), (0.0, -4.586, 0.6321), (0.9909, -2.476, 0.8676), (0.0, -2.476, 0.8676), (2.013, -4.399, -0.4284), (0.0, 0.6868, 0.8676), (1.798, -1.823, 0.8676), (1.507, -0.8532, 1.646), (1.507, -1.085, 1.646), (1.834, -4.399, 0.6321), (1.507, 0.6024, 1.646), (1.241, -0.6901, 1.777), (1.531, -2.236, 0.8676), (1.241, 0.5882, 1.777), (0.0, 4.736, 0.7693), (0.0, -4.663, 0.6142), (0.0, -2.62, 0.7693), (0.0, 0.6974, 0.7693), (0.0, -4.663, -0.4341), (0.0, 4.736, -0.3853), (0.0, -1.158, 1.777), (0.0, 0.5882, 1.777), (0.0, -0.6901, 1.777), (1.531, 0.6868, 0.8676), (0.0, -1.334, 1.646), (0.0, 0.6024, 1.646), (2.013, 0.8174, -0.3853), (1.562, 0.8174, 0.7693), (0.0, 0.8174, 0.7693), (1.011, 0.8174, 0.7693), (1.011, -4.663, 0.6142), (0.8036, 0.5882, 1.777), (0.8036, -1.158, 1.777), (1.011, 4.485, 0.7693), (1.067, 4.736, -0.3853), (1.011, 0.6974, 0.7693), (1.011, -2.62, 0.7693), (1.011, 4.736, 0.7693), (1.011, -4.586, 0.6321), (0.8305, 0.6024, 1.646), (1.067, -4.663, -0.4341), (1.798, 0.6868, 0.8676), (0.8036, -0.6901, 1.777), (0.8305, -1.334, 1.646), (1.939, 0.8174, 0.4509), (1.939, 4.485, 0.4509), (1.939, 4.736, 0.4509), (1.939, -4.663, 0.3251), (1.939, -2.368, 0.4509), (1.939, 0.6974, 0.4509), (1.939, -1.946, 0.4509), (1.586, 4.736, 0.4509), (1.939, -4.399, 0.3396), (1.798, -2.224, 0.8676), (1.747, -4.663, 0.3251), (0.0, -4.663, 0.3251), (0.0, 4.736, 0.4509), (1.027, -4.663, 0.3251), (1.027, 4.736, 0.4509), (0.0, 4.485, -0.584), (1.562, 4.485, -0.584), (1.562, 0.8174, -0.584), (0.0, 0.8174, -0.584), (1.011, 0.8174, -0.584), (1.011, 4.485, -0.584), (1.936, -2.658, -0.915), (1.562, -2.658, 0.7497), (2.013, -2.658, -0.3914), (1.834, -2.658, 0.7497), (1.011, -2.91, 0.7497), (1.939, -2.658, 0.435), (1.496, 0.5993, 1.675), (1.496, -1.046, 1.675), (1.274, -1.149, 1.675), (1.496, -0.8175, 1.675), (1.834, 0.3489, 0.7693), (2.013, 0.3489, -0.3853), (1.458, 0.3489, 1.777), (1.936, 0.3489, -0.915), (1.241, 0.3489, 1.777), (1.507, 0.3489, 1.646), (0.0, 0.3489, 1.777), (0.8036, 0.3489, 1.777), (1.939, 0.3489, 0.4509), (1.798, 0.3489, 0.8676), (1.604, 0.8174, 0.7693), (1.604, 4.736, 0.7693), (1.604, -2.368, 0.7693), (1.604, 0.6974, 0.7693), (1.604, 4.485, 0.7693), (1.693, 4.736, -0.3853), (1.275, -0.9953, 1.777), (1.275, 0.5882, 1.777), (1.275, -0.6901, 1.777), (1.74, -4.663, 0.6142), (1.572, -2.234, 0.8676), (1.318, -1.172, 1.646), (1.829, -4.663, -0.4341), (1.318, 0.6024, 1.646), (1.604, -4.399, 0.6321), (1.765, -4.663, 0.3251), (1.629, 4.736, 0.4509), (1.604, -2.658, 0.7497), (1.275, 0.3489, 1.777), (1.572, 0.6868, 0.8676), (1.283, -0.7689, 1.646), (0.9909, -2.057, 0.8676), (0.0, -2.057, 0.8676), (1.531, -1.817, 0.8676), (0.0, -0.9153, 1.646), (0.8305, -0.9153, 1.646), (1.274, 0.5993, 1.675), (0.0, -1.295, 1.675), (0.0, 0.5993, 1.675), (0.8246, 0.5993, 1.675), (0.8246, -1.295, 1.675), (1.496, 0.3489, 1.675), (1.308, 0.5993, 1.675), (1.308, -1.133, 1.675), (1.773, -1.823, 0.8676), (1.482, -0.8532, 1.646), (1.482, 0.3489, 1.646), (1.773, 0.3489, 0.8676), (0.0, -2.91, 0.8459), (0.0, -4.399, 0.7282), (0.0, -2.62, 0.8654), (1.011, -2.62, 0.8654), (1.011, -4.399, 0.7282), (1.011, -2.91, 0.8459), (1.531, 0.6313, 0.8676), (1.283, 0.5469, 1.646), (0.9909, 0.6313, 0.8676), (0.8305, 0.5469, 1.646), (0.0, 0.6313, 0.8676), (0.0, 0.5469, 1.646)], [], [(89, 19, 65, 92), (136, 121, 6, 81), (87, 44, 5, 82), (103, 105, 83, 10), (134, 30, 19, 129), (101, 104, 73, 30), (85, 16, 10, 83), (79, 2, 14, 84), (84, 14, 110, 118), (102, 105, 87, 39), (80, 15, 2, 79), (17, 8, 61, 1), (118, 110, 16, 85), (124, 7, 62, 120), (107, 109, 28, 29), (113, 111, 27, 18), (64, 62, 96, 98), (135, 129, 19, 89), (1, 61, 24, 12), (81, 6, 15, 80), (18, 27, 23, 9), (32, 39, 22, 4), (121, 34, 7, 124), (72, 49, 3, 68), (93, 72, 34, 86), (127, 138, 112, 33), (153, 107, 29, 126), (12, 24, 111, 113), (70, 52, 40, 35), (150, 108, 0, 67), (71, 25, 47, 37), (58, 35, 166, 164), (14, 76, 119, 110), (139, 58, 31, 133), (48, 66, 117, 114), (130, 88, 43, 131), (10, 16, 41, 88), (138, 114, 46, 128), (88, 41, 42, 43), (128, 46, 0, 126), (117, 116, 57, 77), (77, 57, 55, 67), (120, 62, 13, 123), (64, 63, 52, 70), (149, 148, 56, 66), (73, 36, 50, 65), (92, 65, 50, 90), (152, 146, 48, 127), (30, 73, 65, 19), (146, 149, 66, 48), (62, 64, 70, 13), (46, 77, 67, 0), (114, 117, 77, 46), (147, 150, 67, 55), (91, 49, 72, 93), (34, 72, 68, 7), (62, 7, 95, 96), (51, 71, 37, 38), (54, 91, 93, 69), (45, 133, 152, 106), (76, 45, 115, 119), (137, 134, 44, 103), (69, 93, 86, 11), (21, 81, 80, 8), (132, 135, 89, 26), (111, 118, 85, 27), (8, 80, 79, 61), (61, 79, 84, 24), (27, 85, 83, 23), (39, 87, 82, 22), (125, 136, 81, 21), (26, 89, 92, 75), (102, 100, 9, 23), (68, 3, 94, 99), (63, 64, 98, 97), (7, 68, 99, 95), (39, 32, 100, 102), (122, 137, 103, 10), (36, 73, 162, 159), (23, 83, 105, 102), (25, 71, 104, 101), (44, 87, 105, 103), (115, 45, 106, 151), (20, 131, 153, 108), (53, 75, 92, 90), (122, 10, 88, 130), (56, 116, 117, 66), (13, 70, 35, 58), (123, 13, 58, 139), (41, 119, 157, 154), (109, 151, 112, 28), (84, 118, 111, 24), (16, 110, 119, 41), (151, 106, 33, 112), (14, 123, 139, 76), (25, 122, 130, 47), (25, 101, 137, 122), (11, 86, 136, 125), (22, 82, 135, 132), (101, 30, 134, 137), (106, 152, 127, 33), (2, 120, 123, 14), (28, 128, 126, 29), (112, 138, 128, 28), (47, 130, 131, 20), (76, 139, 133, 45), (108, 153, 126, 0), (48, 114, 138, 127), (6, 121, 124, 15), (82, 5, 129, 135), (15, 124, 120, 2), (44, 134, 129, 5), (86, 34, 121, 136), (20, 78, 145, 140), (37, 47, 143, 141), (78, 59, 144, 145), (47, 20, 140, 143), (38, 37, 141, 142), (42, 115, 151, 109), (59, 78, 150, 147), (31, 74, 149, 146), (133, 31, 146, 152), (74, 60, 148, 149), (78, 20, 108, 150), (131, 43, 107, 153), (43, 42, 109, 107), (119, 115, 156, 157), (42, 41, 154, 155), (115, 42, 155, 156), (158, 163, 161, 160), (159, 162, 163, 158), (71, 51, 160, 161), (104, 71, 161, 163), (73, 104, 163, 162), (74, 31, 165, 167), (60, 74, 167, 169), (35, 40, 168, 166), (31, 58, 164, 165)])
me_cube_002.polygons.foreach_set('use_smooth', [True] * 138)
_k = {(6, 121): 1.0, (4, 22): 1.0, (62, 64): 1.0, (95, 96): 1.0, (7, 62): 1.0, (2, 15): 1.0, (2, 14): 1.0, (14, 123): 1.0, (8, 17): 1.0, (7, 68): 1.0, (6, 15): 1.0, (1, 17): 1.0, (13, 70): 1.0, (31, 58): 1.0, (25, 71): 1.0, (20, 47): 1.0, (34, 72): 1.0, (37, 71): 1.0, (38, 51): 1.0, (37, 47): 1.0, (37, 38): 1.0, (13, 62): 1.0, (41, 42): 1.0, (35, 58): 1.0, (42, 115): 1.0, (26, 132): 1.0, (25, 47): 1.0, (31, 74): 1.0, (53, 75): 1.0, (4, 32): 1.0, (59, 78): 1.0, (63, 64): 1.0, (3, 68): 1.0, (52, 70): 1.0, (51, 71): 1.0, (49, 72): 1.0, (60, 74): 1.0, (26, 75): 1.0, (41, 119): 1.0, (20, 78): 1.0, (75, 92): 1.0, (96, 98): 1.0, (90, 92): 1.0, (95, 99): 1.0, (97, 98): 1.0, (94, 99): 1.0, (62, 96): 1.0, (7, 95): 1.0, (64, 98): 1.0, (68, 99): 1.0, (3, 94): 1.0, (63, 97): 1.0, (60, 148): 1.0, (31, 146): 1.0, (115, 119): 1.0, (35, 40): 1.0, (22, 132): 1.0, (31, 133): 1.0, (58, 139): 1.0, (133, 139): 1.0, (140, 143): 1.0, (141, 143): 1.0, (141, 142): 1.0, (144, 145): 1.0, (140, 145): 1.0, (20, 140): 1.0, (78, 145): 1.0, (37, 141): 1.0, (47, 143): 1.0, (59, 144): 1.0, (38, 142): 1.0, (74, 149): 1.0, (146, 149): 1.0, (148, 149): 1.0, (154, 155): 1.0, (155, 156): 1.0, (154, 157): 1.0, (156, 157): 1.0, (119, 157): 1.0, (41, 154): 1.0, (115, 156): 1.0, (42, 155): 1.0, (160, 161): 1.0, (159, 162): 0.49804, (162, 163): 0.49804, (161, 163): 0.49804, (164, 165): 1.0, (164, 166): 1.0, (165, 167): 1.0, (167, 169): 1.0, (166, 168): 1.0, (40, 168): 1.0, (35, 166): 1.0, (58, 164): 1.0, (31, 165): 1.0, (74, 167): 1.0}
me_cube_002.attributes.new('crease_edge', 'FLOAT', 'EDGE').data.foreach_set('value', [_k.get((min(e.vertices), max(e.vertices)), 0.0) for e in me_cube_002.edges])
me_cube_002.materials.append(mat_truck_paint)
me_cube_002.use_remesh_preserve_volume = False
me_cube_002.use_remesh_preserve_attributes = False
me_cube_002.use_mirror_vertex_groups = False
me_cube_002.update()

# ---- objects
ob_tail_lights = bpy.data.objects.new('Tail Lights', me_cube_005)
ob_front_plate = bpy.data.objects.new('Front Plate', me_cube_003)
ob_rear_plate = bpy.data.objects.new('Rear Plate', me_cube)
ob_steps = bpy.data.objects.new('Steps', me_cube_015)
ob_bed_wheel_wells = bpy.data.objects.new('Bed Wheel Wells', me_cylinder_002)
ob_undercarriage = bpy.data.objects.new('Undercarriage', me_cube_013)
ob_truck_bed = bpy.data.objects.new('Truck Bed', me_plane_001)
ob_door_handles = bpy.data.objects.new('Door Handles', me_cube_012)
ob_headlights = bpy.data.objects.new('Headlights', me_cube_007)
ob_grille = bpy.data.objects.new('Grille', me_plane)
ob_headlights_frames = bpy.data.objects.new('Headlights Frames', me_cube_004)
ob_wheels = bpy.data.objects.new('Wheels', me_cylinder_001)
ob_wheelwell_boolean = bpy.data.objects.new('Wheelwell Boolean', me_cylinder)
ob_rear_bumper = bpy.data.objects.new('Rear Bumper', me_cube_014)
ob_windows = bpy.data.objects.new('Windows', me_cube_011)
ob_front_bumper = bpy.data.objects.new('Front Bumper', me_cube_008)
ob_body = bpy.data.objects.new('Body', me_cube_002)

# ---- transforms, parenting, visibility, modifiers, constraints
ob_tail_lights.location = (0.0, 3.355, 1.818)
ob_tail_lights.lineart.crease_threshold = 0.0
_m = ob_tail_lights.modifiers.new('Mirror', 'MIRROR')
ob_front_plate.location = (0.0, -2.747, 1.122)
ob_front_plate.lineart.crease_threshold = 0.0
ob_rear_plate.location = (0.0, 3.254, 1.2)
ob_rear_plate.lineart.crease_threshold = 0.0
ob_steps.location = (0.0, -0.3234, 1.01)
ob_steps.scale = (1.0, 0.6, 1.0)
ob_steps.lineart.crease_threshold = 0.0
_m = ob_steps.modifiers.new('Mirror', 'MIRROR')
ob_bed_wheel_wells.location = (0.0, 1.116, 1.601)
ob_bed_wheel_wells.scale = (1.219, 1.219, 1.219)
ob_bed_wheel_wells.lineart.crease_threshold = 0.0
_m = ob_bed_wheel_wells.modifiers.new('Mirror', 'MIRROR')
ob_undercarriage.location = (0.0, -0.3234, 1.818)
ob_undercarriage.scale = (1.0, 0.6, 1.0)
ob_undercarriage.lineart.crease_threshold = 0.0
ob_truck_bed.location = (0.0, 1.266, 1.818)
ob_truck_bed.scale = (1.0, 0.6, 1.0)
ob_truck_bed.lineart.crease_threshold = 0.0
_m = ob_truck_bed.modifiers.new('Mirror', 'MIRROR')
ob_door_handles.location = (0.0, -0.3234, 2.172)
ob_door_handles.scale = (1.0, 0.6, 1.0)
ob_door_handles.lineart.crease_threshold = 0.0
_m = ob_door_handles.modifiers.new('Mirror', 'MIRROR')
ob_headlights.location = (0.0, -3.137, 1.738)
ob_headlights.scale = (1.0, 0.6, 1.0)
ob_headlights.lineart.crease_threshold = 0.0
_m = ob_headlights.modifiers.new('Mirror', 'MIRROR')
ob_grille.location = (0.0, -3.852, 1.818)
ob_grille.scale = (1.0, 0.6, 1.0)
ob_grille.lineart.crease_threshold = 0.0
ob_headlights_frames.location = (0.0, -3.152, 1.818)
ob_headlights_frames.scale = (1.0, 0.6, 1.0)
ob_headlights_frames.lineart.crease_threshold = 0.0
_m = ob_headlights_frames.modifiers.new('Mirror', 'MIRROR')
_m = ob_headlights_frames.modifiers.new('Solidify', 'SOLIDIFY')
_m.thickness = 0.05
_m.nonmanifold_thickness_mode = 'FIXED'
_m.nonmanifold_merge_threshold = 0.0003
ob_wheels.location = (0.0, -1.885, 0.7961)
ob_wheels.lineart.crease_threshold = 0.0
_m = ob_wheels.modifiers.new('Mirror', 'MIRROR')
_m = ob_wheels.modifiers.new('Array', 'ARRAY')
_m.constant_offset_displace = (0.0, 0.0, 0.0)
_m.relative_offset_displace = (0.0, 1.85, 0.0)
ob_wheelwell_boolean.location = (0.0, -1.883, 0.7981)
ob_wheelwell_boolean.scale = (0.9421, 0.9421, 0.9421)
ob_wheelwell_boolean.lineart.crease_threshold = 0.0
_m = ob_wheelwell_boolean.modifiers.new('Array', 'ARRAY')
_m.constant_offset_displace = (0.0, 0.0, 0.0)
_m.relative_offset_displace = (0.0, 1.6, 0.0)
ob_rear_bumper.location = (0.0, -0.3234, 1.818)
ob_rear_bumper.scale = (1.0, 0.6, 1.0)
ob_rear_bumper.lineart.crease_threshold = 0.0
_m = ob_rear_bumper.modifiers.new('Mirror', 'MIRROR')
_m = ob_rear_bumper.modifiers.new('Subsurf', 'SUBSURF')
_m.uv_smooth = 'PRESERVE_CORNERS'
_m.quality = 2
_m.levels = 2
_m.show_only_control_edges = False
_m = ob_rear_bumper.modifiers.new('Boolean', 'BOOLEAN')
_m.object = ob_wheelwell_boolean
_m.solver = 'FAST'
ob_windows.location = (0.0, -0.3234, 1.818)
ob_windows.scale = (1.0, 0.6, 1.0)
ob_windows.lineart.crease_threshold = 0.0
_m = ob_windows.modifiers.new('Mirror', 'MIRROR')
_m = ob_windows.modifiers.new('Subsurf', 'SUBSURF')
_m.uv_smooth = 'PRESERVE_CORNERS'
_m.quality = 2
_m.show_only_control_edges = False
ob_front_bumper.location = (0.0, -0.3234, 1.818)
ob_front_bumper.scale = (1.0, 0.6, 1.0)
ob_front_bumper.lineart.crease_threshold = 0.0
_m = ob_front_bumper.modifiers.new('Mirror', 'MIRROR')
_m = ob_front_bumper.modifiers.new('Subsurf', 'SUBSURF')
_m.uv_smooth = 'PRESERVE_CORNERS'
_m.quality = 2
_m.levels = 2
_m.show_only_control_edges = False
_m = ob_front_bumper.modifiers.new('Boolean', 'BOOLEAN')
_m.object = ob_wheelwell_boolean
_m.solver = 'FAST'
ob_body.location = (0.0, -0.3234, 1.818)
ob_body.scale = (1.0, 0.6, 1.0)
ob_body.lineart.crease_threshold = 0.0
_m = ob_body.modifiers.new('Mirror', 'MIRROR')
_m = ob_body.modifiers.new('Subsurf', 'SUBSURF')
_m.uv_smooth = 'PRESERVE_CORNERS'
_m.quality = 2
_m.show_only_control_edges = False
_m = ob_body.modifiers.new('Boolean', 'BOOLEAN')
_m.object = ob_wheelwell_boolean
_m.solver = 'FAST'

# ---- collection membership
col_collection_1.objects.link(ob_tail_lights)
col_collection_1.objects.link(ob_front_plate)
col_collection_1.objects.link(ob_rear_plate)
col_collection_1.objects.link(ob_steps)
col_collection_1.objects.link(ob_bed_wheel_wells)
col_collection_1.objects.link(ob_undercarriage)
col_collection_1.objects.link(ob_truck_bed)
col_collection_1.objects.link(ob_door_handles)
col_collection_1.objects.link(ob_headlights)
col_collection_1.objects.link(ob_grille)
col_collection_1.objects.link(ob_headlights_frames)
col_collection_1.objects.link(ob_wheels)
col_collection_1.objects.link(ob_wheelwell_boolean)
col_collection_1.objects.link(ob_rear_bumper)
col_collection_1.objects.link(ob_windows)
col_collection_1.objects.link(ob_front_bumper)
col_collection_1.objects.link(ob_body)

# ---- scene / render settings (as saved in the file)
scene.frame_start = 1; scene.frame_end = 250; scene.frame_set(1)
scene.render.engine = 'BLENDER_EEVEE_NEXT'
scene.render.resolution_percentage = 50
scene.render.dither_intensity = 0.0
scene.cycles.use_denoising = False
scene.cycles.samples = 128
scene.cycles.sampling_pattern = 'TABULATED_SOBOL'
scene.cycles.use_adaptive_sampling = False
scene.cycles.use_light_tree = False
scene.cycles.blur_glossy = 0.0
scene.cycles.sample_clamp_indirect = 0.0
scene.view_settings.view_transform = 'Standard'
bpy.context.view_layer.update()

# ---- added for rendering (the .blend has no active camera and no usable light): camera, sun
cam_auto = bpy.data.cameras.new('AutoCamera')
cam_auto.lens = 50.0
cam_auto.sensor_width = 36.0
cam_auto.clip_end = 1000.0
ob_auto_camera = bpy.data.objects.new('AutoCamera', cam_auto)
scene.collection.objects.link(ob_auto_camera)
ob_auto_camera.location = (8.14546, -10.0889, 8.24196)
ob_auto_camera.rotation_euler = (1.09748, -7.21219e-08, 0.694738)
scene.camera = ob_auto_camera
light_auto_sun = bpy.data.lights.new('AutoSun', 'SUN')
light_auto_sun.energy = 3.0
light_auto_sun.angle = 0.0523599
ob_auto_sun = bpy.data.objects.new('AutoSun', light_auto_sun)
scene.collection.objects.link(ob_auto_sun)
ob_auto_sun.rotation_euler = (0.872665, 0.174533, 0.523599)
bpy.context.view_layer.update()

